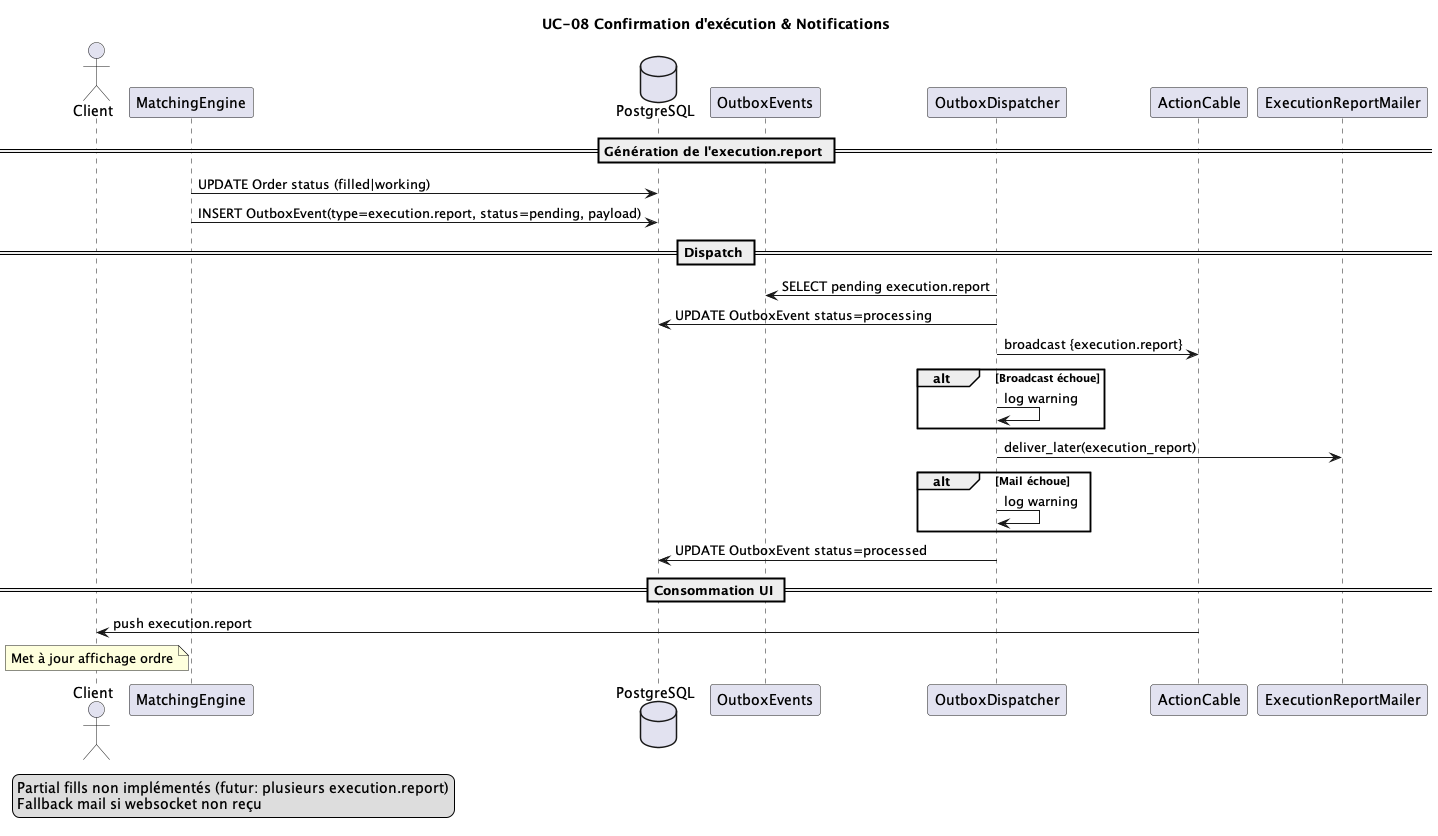

The diagram above was rendered by PlantUML. Its source (embedded in the PNG):
@startuml UC08_confirmation_execution_notifications
title UC-08 Confirmation d'exécution & Notifications

actor Client
participant "MatchingEngine" as ME
database "PostgreSQL" as PG
participant "OutboxEvents" as Outbox
participant "OutboxDispatcher" as Disp
participant "ActionCable" as Cable
participant "ExecutionReportMailer" as Mailer

== Génération de l'execution.report ==
ME -> PG: UPDATE Order status (filled|working)
ME -> PG: INSERT OutboxEvent(type=execution.report, status=pending, payload)

== Dispatch ==
Disp -> Outbox: SELECT pending execution.report
Disp -> PG: UPDATE OutboxEvent status=processing
Disp -> Cable: broadcast {execution.report}
alt Broadcast échoue
    Disp -> Disp: log warning
end
Disp -> Mailer: deliver_later(execution_report)
alt Mail échoue
    Disp -> Disp: log warning
end
Disp -> PG: UPDATE OutboxEvent status=processed

== Consommation UI ==
Client <- Cable: push execution.report
note over Client
Met à jour affichage ordre
end note

legend left
Partial fills non implémentés (futur: plusieurs execution.report)
Fallback mail si websocket non reçu
end legend

@enduml